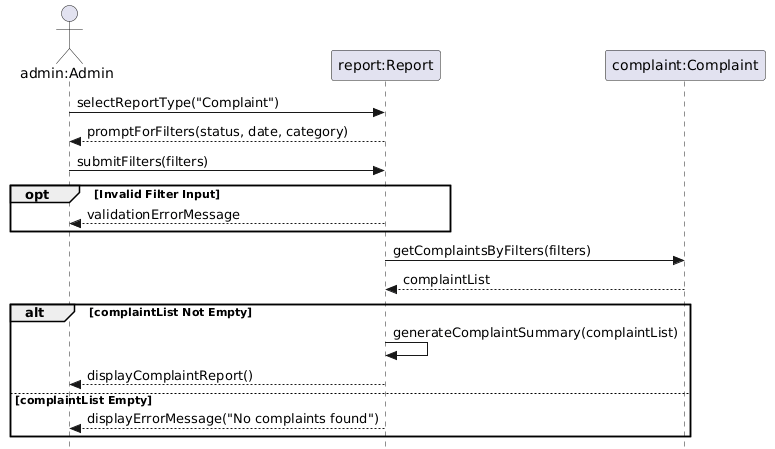

The diagram above was rendered by PlantUML. Its source (embedded in the PNG):
@startuml
skinparam style strictuml

actor "admin:Admin" as Admin
participant "report:Report" as Report
participant "complaint:Complaint" as Complaint

Admin -> Report : selectReportType("Complaint")
Report --> Admin : promptForFilters(status, date, category)

Admin -> Report : submitFilters(filters)

opt Invalid Filter Input
    Report --> Admin : validationErrorMessage
end

Report -> Complaint : getComplaintsByFilters(filters)
Complaint --> Report : complaintList

alt complaintList Not Empty
    Report -> Report : generateComplaintSummary(complaintList)
    Report --> Admin : displayComplaintReport()

else complaintList Empty
    Report --> Admin : displayErrorMessage("No complaints found")
end
@enduml